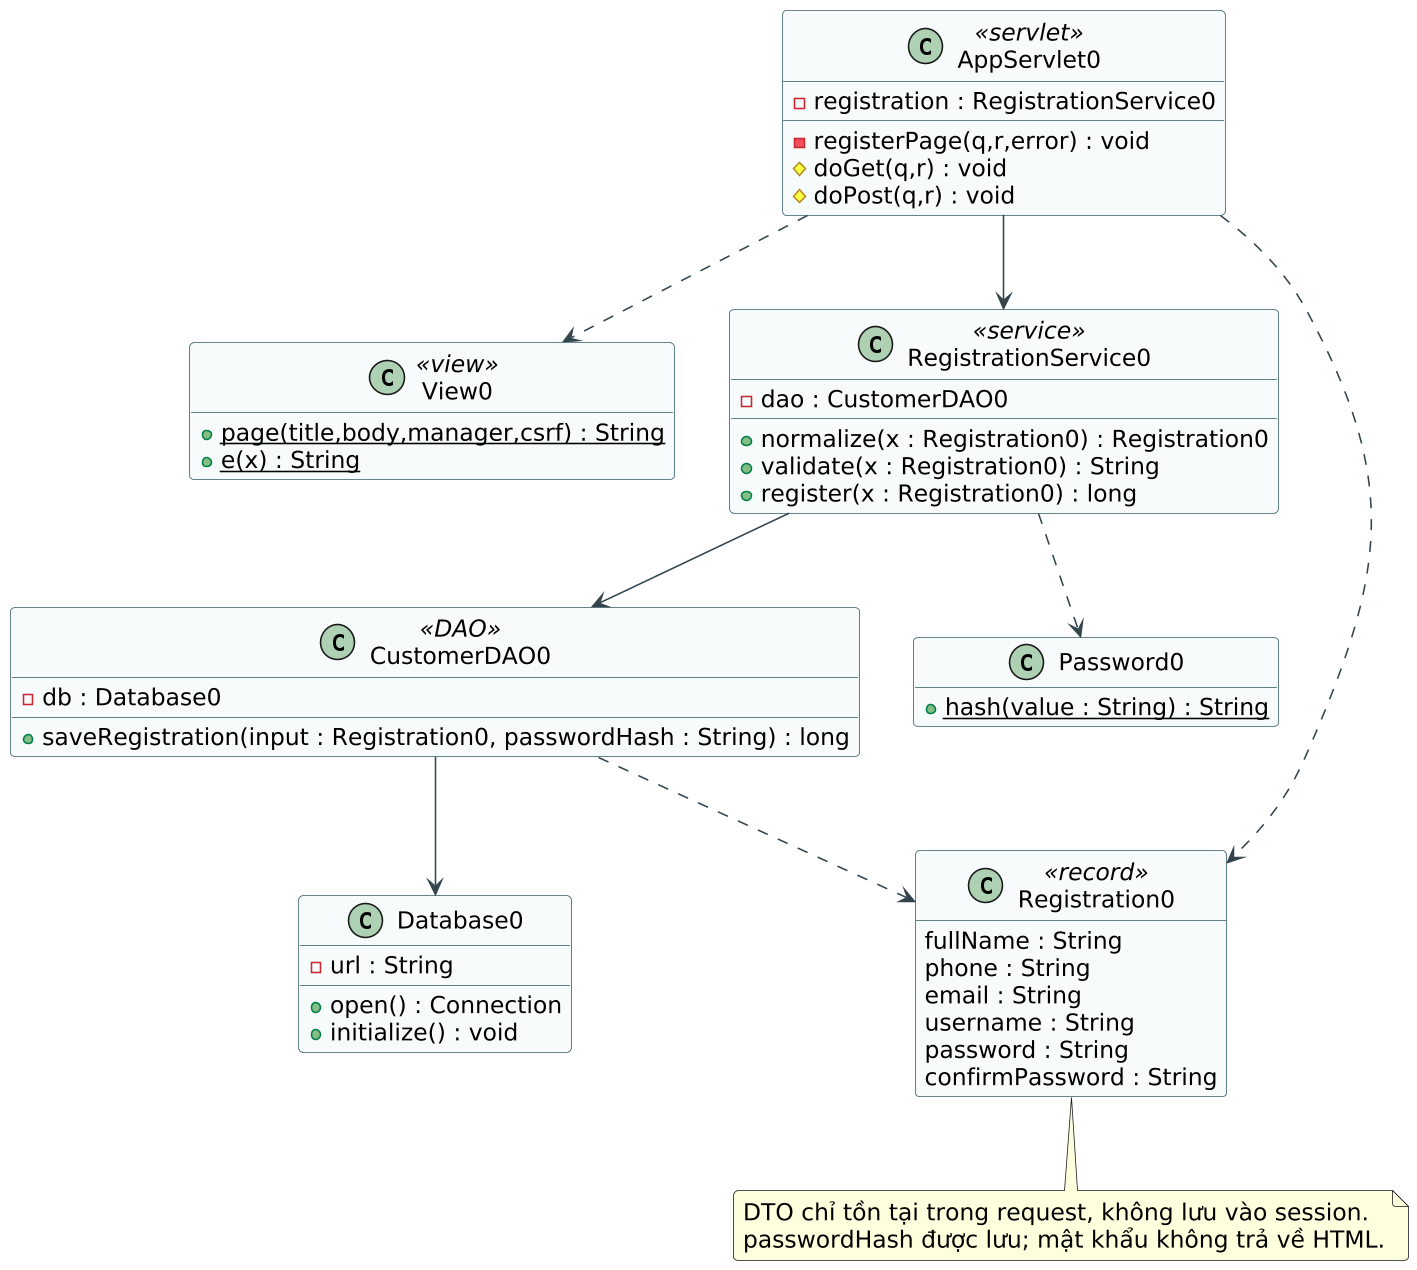

The diagram above was rendered by PlantUML. Its source (embedded in the PNG):
@startuml 07-registration-design
skinparam defaultFontName DejaVu Sans
skinparam defaultFontSize 15
skinparam shadowing false
skinparam backgroundColor white
skinparam ArrowColor #33444C
skinparam classBackgroundColor #F8FBFB
skinparam classBorderColor #335D64
skinparam packageBorderColor #60757D
skinparam roundcorner 6
skinparam dpi 150
skinparam maxMessageSize 180
hide empty members
top to bottom direction
class AppServlet0 <<servlet>> {
 -registration : RegistrationService0
 -registerPage(q,r,error) : void
 #doGet(q,r) : void
 #doPost(q,r) : void
}
class View0 <<view>> {
 +{static} page(title,body,manager,csrf) : String
+{static} e(x) : String
}
class RegistrationService0 <<service>> {
 -dao : CustomerDAO0
 +normalize(x : Registration0) : Registration0
 +validate(x : Registration0) : String
 +register(x : Registration0) : long
}
class CustomerDAO0 <<DAO>> {
 -db : Database0
 +saveRegistration(input : Registration0, passwordHash : String) : long
}
class Database0 {
 -url : String
+open() : Connection
+initialize() : void
}
class Password0 {
 +{static} hash(value : String) : String
}
class Registration0 <<record>> {
 fullName : String
phone : String
email : String
username : String
password : String
confirmPassword : String
}
AppServlet0 --> RegistrationService0
AppServlet0 ..> View0
AppServlet0 ..> Registration0
RegistrationService0 --> CustomerDAO0
RegistrationService0 ..> Password0
CustomerDAO0 --> Database0
CustomerDAO0 ..> Registration0
note bottom of Registration0
DTO chỉ tồn tại trong request, không lưu vào session.
passwordHash được lưu; mật khẩu không trả về HTML.
end note
@enduml